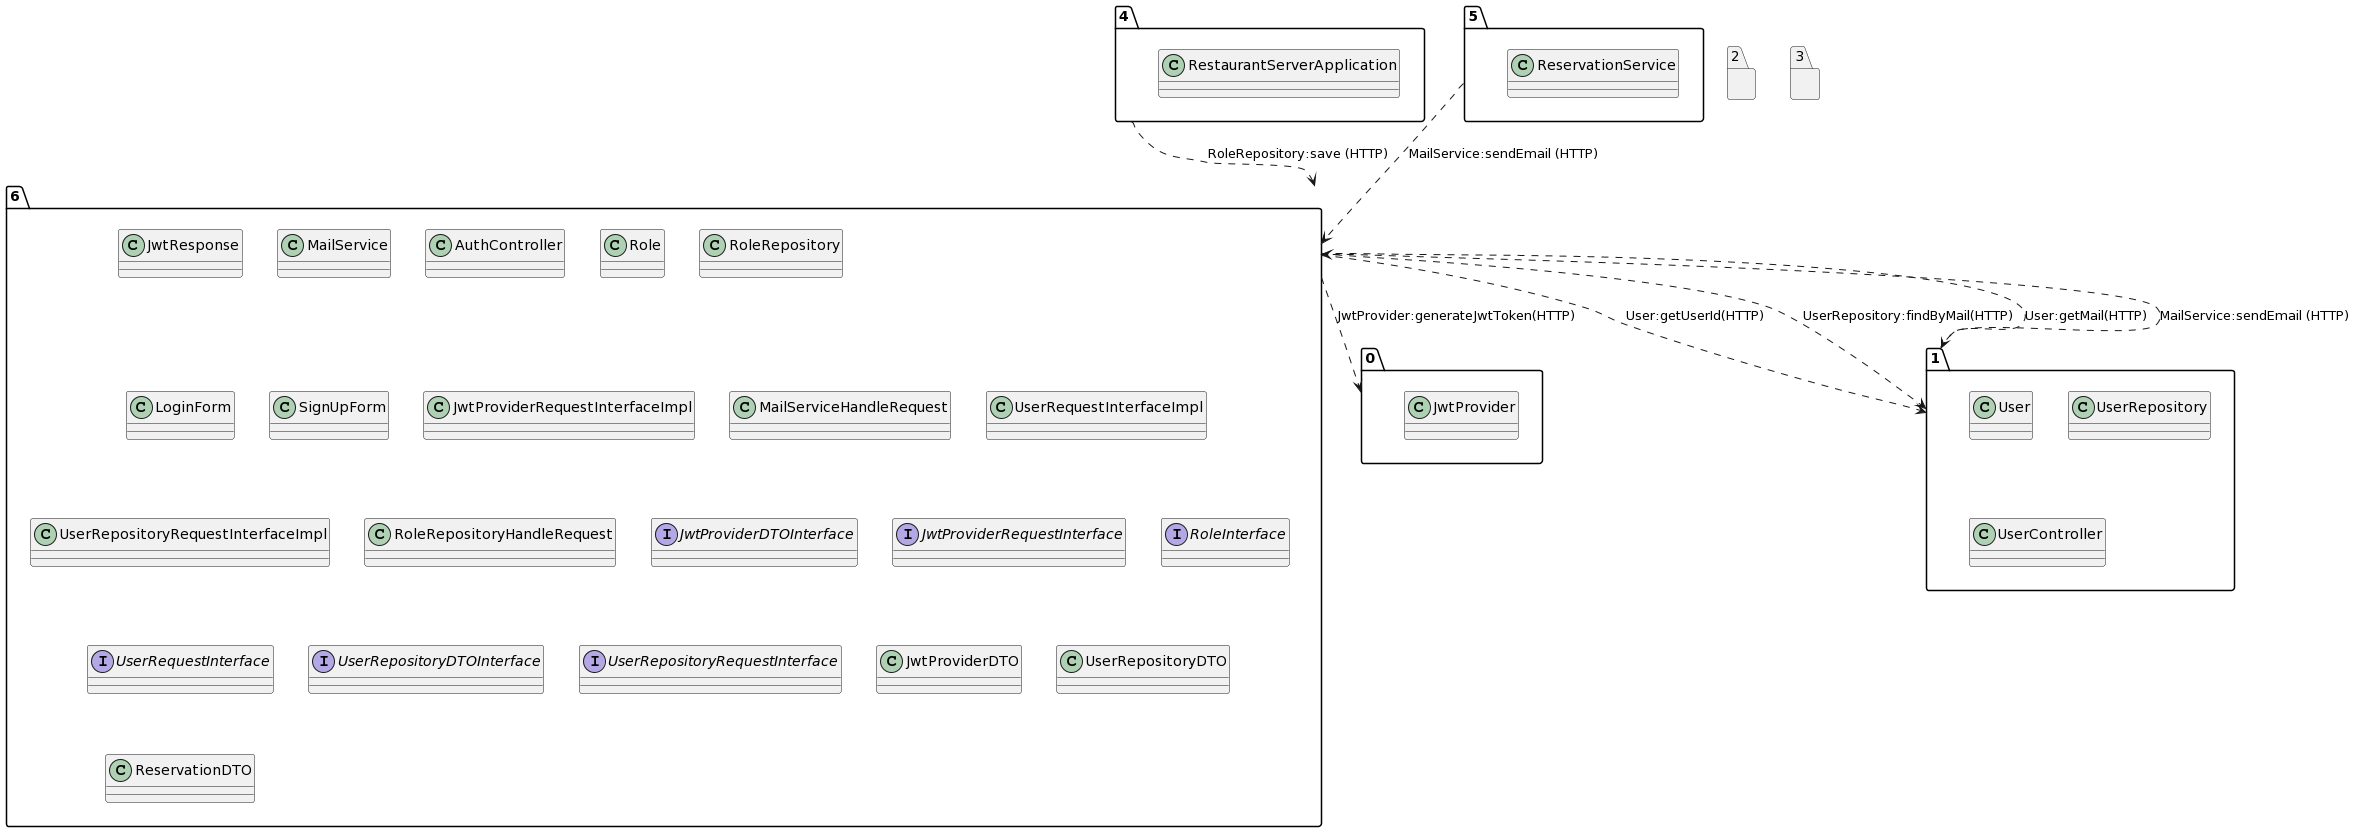

The diagram above was rendered by PlantUML. Its source (embedded in the PNG):
@startuml
package "6"{
class JwtResponse
class MailService
class AuthController
class Role
class RoleRepository
class LoginForm
class SignUpForm
class JwtProviderRequestInterfaceImpl
class MailServiceHandleRequest
class UserRequestInterfaceImpl
class UserRepositoryRequestInterfaceImpl
class RoleRepositoryHandleRequest
interface JwtProviderDTOInterface
interface JwtProviderRequestInterface
interface RoleInterface
interface UserRequestInterface
interface UserRepositoryDTOInterface
interface UserRepositoryRequestInterface
class JwtProviderDTO
class UserRepositoryDTO
class ReservationDTO
}
package "0"{
class JwtProvider
}
package "1"{
class User
class UserRepository
class User
class UserController
}
package "2"{
}
package "3"{
}
package "4"{
class RestaurantServerApplication
}
package "5"{
class ReservationService
}
"6"..>"0":JwtProvider:generateJwtToken(HTTP)
"6"..>"1":User:getUserId(HTTP)
"6"..>"1":UserRepository:findByMail(HTTP)
"6"..>"1":User:getMail(HTTP)
"1"..>"6":MailService:sendEmail (HTTP)
"4"..>"6":RoleRepository:save (HTTP)
"5"..>"6":MailService:sendEmail (HTTP)
@enduml